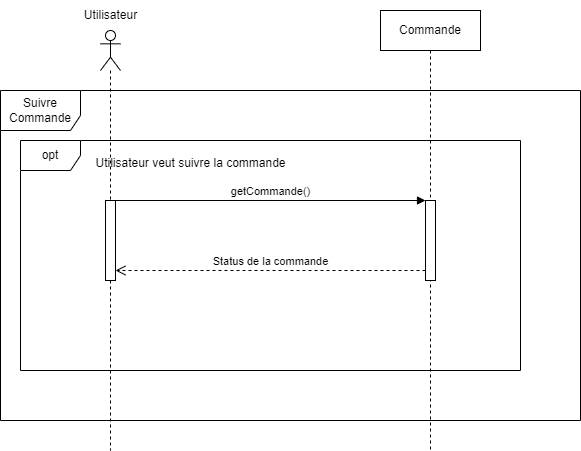

The diagram above was exported from draw.io. Its source (the exported page's mxGraphModel, read from the mxfile embedded in the PNG):
<mxGraphModel dx="1434" dy="746" grid="1" gridSize="10" guides="1" tooltips="1" connect="1" arrows="1" fold="1" page="1" pageScale="1" pageWidth="827" pageHeight="1169" math="0" shadow="0">
  <root>
    <mxCell id="0" />
    <mxCell id="1" parent="0" />
    <mxCell id="2YI8Oq3kRVClLfgrhjK6-1" value="Suivre Commande" style="shape=umlFrame;whiteSpace=wrap;html=1;pointerEvents=0;width=80;height=40;" parent="1" vertex="1">
      <mxGeometry x="160" y="210" width="580" height="330" as="geometry" />
    </mxCell>
    <mxCell id="eIEFb8eLIF-kTVtZM9Hm-1" value="Commande" style="shape=umlLifeline;perimeter=lifelinePerimeter;whiteSpace=wrap;html=1;container=1;dropTarget=0;collapsible=0;recursiveResize=0;outlineConnect=0;portConstraint=eastwest;newEdgeStyle={&quot;curved&quot;:0,&quot;rounded&quot;:0};" parent="1" vertex="1">
      <mxGeometry x="540" y="130" width="100" height="440" as="geometry" />
    </mxCell>
    <mxCell id="eIEFb8eLIF-kTVtZM9Hm-5" value="" style="html=1;points=[[0,0,0,0,5],[0,1,0,0,-5],[1,0,0,0,5],[1,1,0,0,-5]];perimeter=orthogonalPerimeter;outlineConnect=0;targetShapes=umlLifeline;portConstraint=eastwest;newEdgeStyle={&quot;curved&quot;:0,&quot;rounded&quot;:0};" parent="eIEFb8eLIF-kTVtZM9Hm-1" vertex="1">
      <mxGeometry x="45" y="190" width="10" height="80" as="geometry" />
    </mxCell>
    <mxCell id="eIEFb8eLIF-kTVtZM9Hm-2" value="" style="shape=umlLifeline;perimeter=lifelinePerimeter;whiteSpace=wrap;html=1;container=1;dropTarget=0;collapsible=0;recursiveResize=0;outlineConnect=0;portConstraint=eastwest;newEdgeStyle={&quot;curved&quot;:0,&quot;rounded&quot;:0};participant=umlActor;" parent="1" vertex="1">
      <mxGeometry x="260" y="150" width="20" height="420" as="geometry" />
    </mxCell>
    <mxCell id="eIEFb8eLIF-kTVtZM9Hm-4" value="" style="html=1;points=[[0,0,0,0,5],[0,1,0,0,-5],[1,0,0,0,5],[1,1,0,0,-5]];perimeter=orthogonalPerimeter;outlineConnect=0;targetShapes=umlLifeline;portConstraint=eastwest;newEdgeStyle={&quot;curved&quot;:0,&quot;rounded&quot;:0};" parent="eIEFb8eLIF-kTVtZM9Hm-2" vertex="1">
      <mxGeometry x="5" y="170" width="10" height="80" as="geometry" />
    </mxCell>
    <mxCell id="eIEFb8eLIF-kTVtZM9Hm-3" value="Utilisateur" style="text;html=1;align=center;verticalAlign=middle;resizable=0;points=[];autosize=1;strokeColor=none;fillColor=none;" parent="1" vertex="1">
      <mxGeometry x="230" y="120" width="80" height="30" as="geometry" />
    </mxCell>
    <mxCell id="eIEFb8eLIF-kTVtZM9Hm-6" value="getCommande()" style="html=1;verticalAlign=bottom;endArrow=block;curved=0;rounded=0;" parent="1" edge="1">
      <mxGeometry relative="1" as="geometry">
        <mxPoint x="275" y="320" as="sourcePoint" />
        <mxPoint x="585" y="320" as="targetPoint" />
      </mxGeometry>
    </mxCell>
    <mxCell id="eIEFb8eLIF-kTVtZM9Hm-7" value="Status de la commande" style="html=1;verticalAlign=bottom;endArrow=open;dashed=1;endSize=8;curved=0;rounded=0;" parent="1" edge="1">
      <mxGeometry relative="1" as="geometry">
        <mxPoint x="275" y="390" as="targetPoint" />
        <mxPoint x="585" y="390" as="sourcePoint" />
      </mxGeometry>
    </mxCell>
    <mxCell id="eIEFb8eLIF-kTVtZM9Hm-8" value="opt" style="shape=umlFrame;whiteSpace=wrap;html=1;pointerEvents=0;" parent="1" vertex="1">
      <mxGeometry x="180" y="260" width="500" height="230" as="geometry" />
    </mxCell>
    <mxCell id="eIEFb8eLIF-kTVtZM9Hm-9" value="Utilisateur veut suivre la commande" style="text;html=1;align=center;verticalAlign=middle;resizable=0;points=[];autosize=1;strokeColor=none;fillColor=none;" parent="1" vertex="1">
      <mxGeometry x="245" y="268" width="210" height="30" as="geometry" />
    </mxCell>
  </root>
</mxGraphModel>